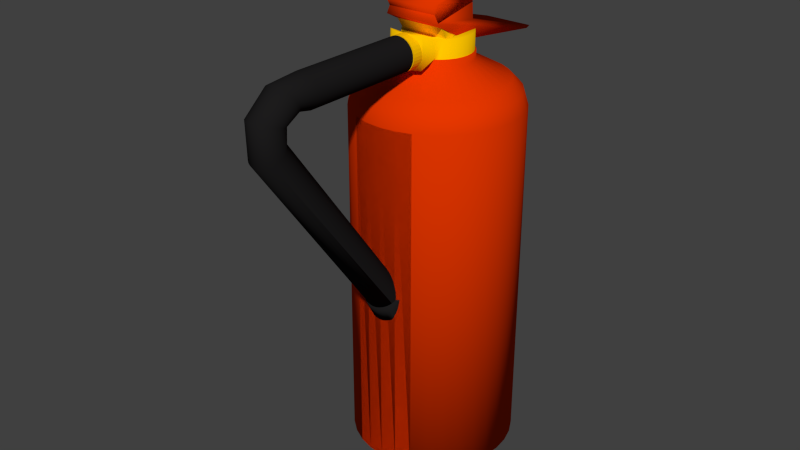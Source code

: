 # Source: ExtintorRemodelado.blend  (saved by Blender 2.70.0; exported with 4.5.12 LTS)
import bpy
from mathutils import Matrix  # noqa: F401  (used for matrix-valued properties, if any)

bpy.ops.wm.read_factory_settings(use_empty=True)
scene = bpy.context.scene
scene.name = 'Scene'

# ---- collections
col_collection_1 = bpy.data.collections.new('Collection 1'); scene.collection.children.link(col_collection_1)

# ---- materials (node trees are filled in below, after node groups)
mat_rojo = bpy.data.materials.new('ROJO')
mat_rojo.alpha_threshold = 0.0
mat_rojo.use_transparent_shadow = False
mat_rojo.diffuse_color = (0.8, 0.03855, 0.0, 1.0)
mat_rojo.roughness = 0.5
mat_rojo.line_color = (0.0, 0.0, 0.0, 1.0)
mat_manguera = bpy.data.materials.new('manguera')
mat_manguera.alpha_threshold = 0.0
mat_manguera.use_transparent_shadow = False
mat_manguera.diffuse_color = (0.01222, 0.01149, 0.01181, 1.0)
mat_manguera.roughness = 0.5
mat_manguera.line_color = (0.0, 0.0, 0.0, 1.0)
mat_boquilla = bpy.data.materials.new('boquilla')
mat_boquilla.alpha_threshold = 0.0
mat_boquilla.use_transparent_shadow = False
mat_boquilla.diffuse_color = (1.0, 0.5615, 0.0, 1.0)
mat_boquilla.roughness = 0.5
mat_boquilla.line_color = (0.0, 0.0, 0.0, 1.0)

# ---- material node trees

# ---- world
world_world = bpy.data.worlds.new('World'); scene.world = world_world
world_world.color = (0.05088, 0.05088, 0.05088)
world_world.use_sun_shadow = False
world_world.sun_shadow_jitter_overblur = 0.0
world_world.cycles.sampling_method = 'MANUAL'
world_world.cycles.sample_map_resolution = 256

# ---- meshes
me_cylinder_005 = bpy.data.meshes.new('Cylinder.005')
me_cylinder_005.from_pydata([(0.03827, -0.09239, -0.225), (0.01951, -0.09808, -0.225), (-3.258e-08, -0.1, -0.225), (-0.01951, -0.09808, -0.225), (-0.03827, -0.09239, -0.225), (0.03827, -0.09239, 0.2046), (0.01951, -0.09808, 0.2046), (-3.258e-08, -0.1, 0.2046), (-0.01951, -0.09808, 0.2046), (-0.03827, -0.09239, 0.2046)], [], [(1, 6, 7, 2), (2, 7, 8, 3), (0, 5, 6, 1), (3, 8, 9, 4)])
me_cylinder_005.polygons.foreach_set('use_smooth', [True] * 4)
me_cylinder_005.materials.append(mat_rojo)
me_cylinder_005.use_remesh_preserve_volume = False
me_cylinder_005.use_remesh_preserve_attributes = False
me_cylinder_005.use_mirror_vertex_groups = False
me_cylinder_005.update()
me_cylinder_004 = bpy.data.meshes.new('Cylinder.004')
me_cylinder_004.from_pydata([(0.0, 0.02235, -0.0521), (0.0, 0.02235, 0.08715), (0.003902, 0.02197, -0.0521), (0.003902, 0.02197, 0.08715), (0.007654, 0.02083, -0.0521), (0.007654, 0.02083, 0.08715), (0.01111, 0.01898, -0.0521), (0.01111, 0.01898, 0.08715), (0.01414, 0.0165, -0.0521), (0.01414, 0.0165, 0.08715), (0.01663, 0.01347, -0.0521), (0.01663, 0.01347, 0.08715), (0.01848, 0.01001, -0.0521), (0.01848, 0.01001, 0.08715), (0.01962, 0.006256, -0.0521), (0.01962, 0.006256, 0.08715), (0.02, 0.002354, -0.0521), (0.02, 0.002354, 0.08715), (0.01962, -0.001548, -0.0521), (0.01962, -0.001548, 0.08715), (0.01848, -0.005299, -0.0521), (0.01848, -0.005299, 0.08715), (0.01663, -0.008757, -0.0521), (0.01663, -0.008757, 0.08715), (0.01414, -0.01179, -0.0521), (0.01414, -0.01179, 0.08715), (0.01111, -0.01428, -0.0521), (0.01111, -0.01428, 0.08715), (0.007654, -0.01612, -0.0521), (0.007654, -0.01612, 0.08715), (0.003902, -0.01726, -0.0521), (0.003902, -0.01726, 0.08715), (-6.517e-09, -0.01765, -0.0521), (-6.517e-09, -0.01765, 0.08715), (-0.003902, -0.01726, -0.0521), (-0.003902, -0.01726, 0.08715), (-0.007654, -0.01612, -0.0521), (-0.007654, -0.01612, 0.08715), (-0.01111, -0.01428, -0.0521), (-0.01111, -0.01428, 0.08715), (-0.01414, -0.01179, -0.0521), (-0.01414, -0.01179, 0.08715), (-0.01663, -0.008757, -0.0521), (-0.01663, -0.008757, 0.08715), (-0.01848, -0.005299, -0.0521), (-0.01848, -0.005299, 0.08715), (-0.01962, -0.001548, -0.0521), (-0.01962, -0.001548, 0.08715), (-0.02, 0.002354, -0.0521), (-0.02, 0.002354, 0.08715), (-0.01962, 0.006256, -0.0521), (-0.01962, 0.006256, 0.08715), (-0.01848, 0.01001, -0.0521), (-0.01848, 0.01001, 0.08715), (-0.01663, 0.01347, -0.0521), (-0.01663, 0.01347, 0.08715), (-0.01414, 0.0165, -0.0521), (-0.01414, 0.0165, 0.08715), (-0.01111, 0.01898, -0.0521), (-0.01111, 0.01898, 0.08715), (-0.007654, 0.02083, -0.0521), (-0.007654, 0.02083, 0.08715), (-0.003902, 0.02197, -0.0521), (-0.003902, 0.02197, 0.08715), (0.0, 0.01845, 0.1272), (0.003902, 0.01814, 0.1269), (0.007654, 0.01723, 0.1263), (0.01111, 0.01574, 0.1252), (0.01414, 0.01374, 0.1237), (0.01663, 0.0113, 0.1219), (0.01848, 0.008515, 0.1198), (0.01962, 0.005495, 0.1176), (0.02, 0.002354, 0.1153), (0.01962, -0.0007863, 0.113), (0.01848, -0.003806, 0.1107), (0.01663, -0.006589, 0.1087), (0.01414, -0.009029, 0.1069), (0.01111, -0.01103, 0.1054), (0.007654, -0.01252, 0.1043), (0.003902, -0.01343, 0.1036), (-6.517e-09, -0.01374, 0.1034), (-0.003902, -0.01343, 0.1036), (-0.007654, -0.01252, 0.1043), (-0.01111, -0.01103, 0.1054), (-0.01414, -0.009029, 0.1069), (-0.01663, -0.006589, 0.1087), (-0.01848, -0.003806, 0.1107), (-0.01962, -0.0007863, 0.113), (-0.02, 0.002354, 0.1153), (-0.01962, 0.005495, 0.1176), (-0.01848, 0.008515, 0.1198), (-0.01663, 0.0113, 0.1219), (-0.01414, 0.01374, 0.1237), (-0.01111, 0.01574, 0.1252), (-0.007654, 0.01723, 0.1263), (-0.003902, 0.01814, 0.1269), (-8.736e-11, -0.008971, 0.1578), (0.003902, -0.009086, 0.1575), (0.007654, -0.009426, 0.1564), (0.01111, -0.009978, 0.1546), (0.01414, -0.01072, 0.1523), (0.01663, -0.01163, 0.1494), (0.01848, -0.01266, 0.1461), (0.01962, -0.01378, 0.1425), (0.02, -0.01495, 0.1388), (0.01962, -0.01611, 0.135), (0.01848, -0.01723, 0.1315), (0.01663, -0.01827, 0.1282), (0.01414, -0.01917, 0.1253), (0.01111, -0.01991, 0.1229), (0.007654, -0.02047, 0.1211), (0.003902, -0.02081, 0.12), (-6.604e-09, -0.02092, 0.1197), (-0.003902, -0.02081, 0.12), (-0.007654, -0.02047, 0.1211), (-0.01111, -0.01991, 0.1229), (-0.01414, -0.01917, 0.1253), (-0.01663, -0.01827, 0.1282), (-0.01848, -0.01723, 0.1315), (-0.01962, -0.01611, 0.135), (-0.02, -0.01495, 0.1388), (-0.01962, -0.01378, 0.1425), (-0.01848, -0.01266, 0.1461), (-0.01663, -0.01163, 0.1494), (-0.01414, -0.01072, 0.1523), (-0.01111, -0.009978, 0.1546), (-0.007654, -0.009426, 0.1564), (-0.003902, -0.009086, 0.1575), (-0.004723, -0.3023, -0.01905), (0.003902, -0.055, 0.1559), (0.007654, -0.05445, 0.1549), (0.01111, -0.05356, 0.1533), (0.01414, -0.05236, 0.1511), (0.01663, -0.05089, 0.1485), (-0.009265, -0.3016, -0.02025), (-0.01345, -0.3005, -0.02221), (0.02, -0.04553, 0.1388), (0.01962, -0.04365, 0.1353), (0.01848, -0.04184, 0.1321), (0.01663, -0.04017, 0.129), (-0.01712, -0.2991, -0.02485), (0.01111, -0.0375, 0.1242), (-0.02013, -0.2973, -0.02806), (0.003902, -0.03606, 0.1216), (-6.604e-09, -0.03588, 0.1212), (-0.003902, -0.03606, 0.1216), (-0.007654, -0.03661, 0.1226), (-0.02237, -0.2953, -0.03173), (-0.01414, -0.0387, 0.1264), (-0.01663, -0.04017, 0.129), (-0.01848, -0.04184, 0.1321), (-0.02375, -0.2931, -0.03571), (-0.02421, -0.2908, -0.03984), (-0.02375, -0.2885, -0.04398), (-0.01848, -0.04922, 0.1455), (-0.01663, -0.05089, 0.1485), (-0.02237, -0.2863, -0.04796), (-0.02013, -0.2843, -0.05162), (-0.007654, -0.05445, 0.1549), (-0.003902, -0.055, 0.1559), (-8.736e-11, -0.05518, 0.1563), (-0.01712, -0.2825, -0.05484), (-0.01345, -0.2811, -0.05747), (-0.009265, -0.28, -0.05943), (-0.004723, -0.2793, -0.06064), (-8.505e-09, -0.2791, -0.06105), (0.01848, -0.04922, 0.1455), (0.01962, -0.04741, 0.1422), (0.004723, -0.2793, -0.06064), (0.009265, -0.28, -0.05943), (0.01345, -0.2811, -0.05747), (0.01712, -0.2825, -0.05484), (0.01414, -0.0387, 0.1264), (0.02013, -0.2843, -0.05162), (0.007654, -0.03661, 0.1226), (0.02237, -0.2863, -0.04796), (0.02375, -0.2885, -0.04398), (0.02421, -0.2908, -0.03984), (0.02375, -0.2931, -0.03571), (-0.01111, -0.0375, 0.1242), (0.02237, -0.2953, -0.03173), (0.02013, -0.2973, -0.02806), (0.01712, -0.2991, -0.02485), (-0.01962, -0.04365, 0.1353), (-0.02, -0.04553, 0.1388), (-0.01962, -0.04741, 0.1422), (0.01345, -0.3005, -0.02221), (0.009265, -0.3016, -0.02025), (-0.01414, -0.05236, 0.1511), (-0.01111, -0.05356, 0.1533), (0.004723, -0.3023, -0.01905), (-6.154e-10, -0.3025, -0.01864), (-8.736e-11, -0.3004, -0.02233), (0.003902, -0.3003, -0.02266), (0.007654, -0.2997, -0.02366), (0.01111, -0.2988, -0.02528), (0.01414, -0.2976, -0.02746), (0.01663, -0.2962, -0.03011), (0.01848, -0.2945, -0.03314), (0.01962, -0.2927, -0.03643), (0.02, -0.2908, -0.03984), (0.01962, -0.2889, -0.04326), (0.01848, -0.2871, -0.04655), (0.01663, -0.2854, -0.04957), (0.01414, -0.284, -0.05223), (0.01111, -0.2828, -0.05441), (0.007654, -0.2819, -0.05603), (0.003902, -0.2813, -0.05702), (-6.604e-09, -0.2811, -0.05736), (-0.003902, -0.2813, -0.05702), (-0.007654, -0.2819, -0.05603), (-0.01111, -0.2828, -0.05441), (-0.01414, -0.284, -0.05223), (-0.01663, -0.2854, -0.04957), (-0.01848, -0.2871, -0.04655), (-0.01962, -0.2889, -0.04326), (-0.02, -0.2908, -0.03984), (-0.01962, -0.2927, -0.03643), (-0.01848, -0.2945, -0.03314), (-0.01663, -0.2962, -0.03011), (-0.01414, -0.2976, -0.02746), (-0.01111, -0.2988, -0.02528), (-0.007654, -0.2997, -0.02366), (-0.003902, -0.3003, -0.02266), (-0.004723, -0.2815, -0.007591), (-0.009265, -0.2808, -0.008797), (-0.01345, -0.2797, -0.01076), (-0.01712, -0.2783, -0.01339), (-0.02013, -0.2765, -0.01661), (-0.02237, -0.2745, -0.02027), (-0.02375, -0.2723, -0.02425), (-0.02421, -0.27, -0.02839), (-0.02375, -0.2677, -0.03252), (-0.02237, -0.2655, -0.0365), (-0.02013, -0.2635, -0.04017), (-0.01712, -0.2617, -0.04338), (-0.01345, -0.2603, -0.04602), (-0.009265, -0.2592, -0.04798), (-0.004723, -0.2585, -0.04919), (-8.287e-09, -0.2583, -0.04959), (0.004723, -0.2585, -0.04919), (0.009265, -0.2592, -0.04798), (0.01345, -0.2603, -0.04602), (0.01712, -0.2617, -0.04338), (0.02013, -0.2635, -0.04017), (0.02237, -0.2655, -0.0365), (0.02375, -0.2677, -0.03252), (0.02421, -0.27, -0.02839), (0.02375, -0.2723, -0.02425), (0.02237, -0.2745, -0.02027), (0.02013, -0.2765, -0.01661), (0.01712, -0.2783, -0.01339), (0.01345, -0.2797, -0.01076), (0.009265, -0.2808, -0.008797), (0.004723, -0.2815, -0.007591), (-3.981e-10, -0.2817, -0.007183)], [], [(0, 1, 3, 2), (2, 3, 5, 4), (4, 5, 7, 6), (6, 7, 9, 8), (8, 9, 11, 10), (10, 11, 13, 12), (12, 13, 15, 14), (14, 15, 17, 16), (16, 17, 19, 18), (18, 19, 21, 20), (20, 21, 23, 22), (22, 23, 25, 24), (24, 25, 27, 26), (26, 27, 29, 28), (28, 29, 31, 30), (30, 31, 33, 32), (32, 33, 35, 34), (34, 35, 37, 36), (36, 37, 39, 38), (38, 39, 41, 40), (40, 41, 43, 42), (42, 43, 45, 44), (44, 45, 47, 46), (46, 47, 49, 48), (48, 49, 51, 50), (50, 51, 53, 52), (52, 53, 55, 54), (54, 55, 57, 56), (56, 57, 59, 58), (58, 59, 61, 60), (59, 57, 92, 93), (62, 63, 1, 0), (60, 61, 63, 62), (169, 170, 242, 241), (88, 87, 119, 120), (37, 35, 81, 82), (15, 13, 70, 71), (1, 63, 95, 64), (43, 41, 84, 85), (21, 19, 73, 74), (49, 47, 87, 88), (5, 3, 65, 66), (27, 25, 76, 77), (55, 53, 90, 91), (11, 9, 68, 69), (33, 31, 79, 80), (61, 59, 93, 94), (39, 37, 82, 83), (3, 1, 64, 65), (17, 15, 71, 72), (45, 43, 85, 86), (23, 21, 74, 75), (51, 49, 88, 89), (7, 5, 66, 67), (29, 27, 77, 78), (57, 55, 91, 92), (35, 33, 80, 81), (13, 11, 69, 70), (63, 61, 94, 95), (41, 39, 83, 84), (19, 17, 72, 73), (47, 45, 86, 87), (25, 23, 75, 76), (53, 51, 89, 90), (9, 7, 67, 68), (31, 29, 78, 79), (66, 65, 97, 98), (77, 76, 108, 109), (86, 85, 117, 118), (75, 74, 106, 107), (95, 94, 126, 127), (84, 83, 115, 116), (73, 72, 104, 105), (93, 92, 124, 125), (82, 81, 113, 114), (71, 70, 102, 103), (91, 90, 122, 123), (69, 68, 100, 101), (80, 79, 111, 112), (89, 88, 120, 121), (67, 66, 98, 99), (78, 77, 109, 110), (87, 86, 118, 119), (65, 64, 96, 97), (76, 75, 107, 108), (64, 95, 127, 96), (85, 84, 116, 117), (74, 73, 105, 106), (94, 93, 125, 126), (83, 82, 114, 115), (72, 71, 103, 104), (92, 91, 123, 124), (81, 80, 112, 113), (70, 69, 101, 102), (90, 89, 121, 122), (68, 67, 99, 100), (79, 78, 110, 111), (100, 99, 131, 132), (98, 97, 129, 130), (118, 117, 149, 150), (107, 106, 138, 139), (127, 126, 158, 159), (105, 104, 136, 137), (114, 113, 145, 146), (123, 122, 154, 155), (101, 100, 132, 133), (112, 111, 143, 144), (99, 98, 130, 131), (117, 116, 148, 149), (106, 105, 137, 138), (113, 112, 144, 145), (184, 183, 215, 216), (189, 188, 220, 221), (167, 166, 198, 199), (185, 184, 216, 217), (191, 190, 187, 186, 182, 181, 180, 178, 177, 176, 175, 173, 171, 170, 169, 168, 165, 164, 163, 162, 161, 157, 156, 153, 152, 151, 147, 142, 140, 135, 134, 128), (122, 121, 185, 154), (111, 110, 174, 143), (120, 119, 183, 184), (109, 108, 172, 141), (116, 115, 179, 148), (125, 124, 188, 189), (103, 102, 166, 167), (121, 120, 184, 185), (110, 109, 141, 174), (119, 118, 150, 183), (97, 96, 160, 129), (108, 107, 139, 172), (96, 127, 159, 160), (126, 125, 189, 158), (115, 114, 146, 179), (104, 103, 167, 136), (124, 123, 155, 188), (102, 101, 133, 166), (158, 189, 221, 222), (179, 146, 210, 211), (136, 167, 199, 200), (188, 155, 219, 220), (145, 144, 208, 209), (166, 133, 197, 198), (154, 185, 217, 218), (132, 131, 195, 196), (143, 174, 206, 207), (130, 129, 193, 194), (141, 172, 204, 205), (150, 149, 213, 214), (139, 138, 202, 203), (159, 158, 222, 223), (148, 179, 211, 212), (137, 136, 200, 201), (146, 145, 209, 210), (155, 154, 218, 219), (133, 132, 196, 197), (144, 143, 207, 208), (131, 130, 194, 195), (174, 141, 205, 206), (183, 150, 214, 215), (129, 160, 192, 193), (172, 139, 203, 204), (160, 159, 223, 192), (149, 148, 212, 213), (138, 137, 201, 202), (254, 255, 224, 225, 226, 227, 228, 229, 230, 231, 232, 233, 234, 235, 236, 237, 238, 239, 240, 241, 242, 243, 244, 245, 246, 247, 248, 249, 250, 251, 252, 253), (191, 128, 224, 255), (176, 177, 247, 246), (153, 156, 233, 232), (190, 191, 255, 254), (151, 152, 231, 230), (164, 165, 239, 238), (186, 187, 253, 252), (142, 147, 229, 228), (181, 182, 251, 250), (171, 173, 244, 243), (135, 140, 227, 226), (162, 163, 237, 236), (178, 180, 249, 248), (128, 134, 225, 224), (177, 178, 248, 247), (168, 169, 241, 240), (156, 157, 234, 233), (157, 161, 235, 234), (175, 176, 246, 245), (165, 168, 240, 239), (152, 153, 232, 231), (187, 190, 254, 253), (147, 151, 230, 229), (163, 164, 238, 237), (182, 186, 252, 251), (173, 175, 245, 244), (140, 142, 228, 227), (180, 181, 250, 249), (170, 171, 243, 242), (134, 135, 226, 225), (161, 162, 236, 235)])
me_cylinder_004.polygons.foreach_set('use_smooth', [True] * 194)
me_cylinder_004.materials.append(mat_manguera)
me_cylinder_004.use_remesh_preserve_volume = False
me_cylinder_004.use_remesh_preserve_attributes = False
me_cylinder_004.use_mirror_vertex_groups = False
me_cylinder_004.update()
me_cylinder_002 = bpy.data.meshes.new('Cylinder.002')
me_cylinder_002.from_pydata([(0.002342, 0.02, -0.006525), (0.002342, 0.02, 0.006157), (0.006244, 0.01962, -0.006525), (0.006244, 0.01962, 0.006157), (0.009996, 0.01848, -0.006525), (0.009996, 0.01848, 0.006157), (0.01345, 0.01663, -0.006525), (0.01345, 0.01663, 0.006157), (0.01648, 0.01414, -0.006525), (0.01648, 0.01414, 0.006157), (0.01897, 0.01111, -0.006525), (0.01897, 0.01111, 0.006157), (0.02082, 0.007654, -0.006525), (0.02082, 0.007654, 0.006157), (0.02196, 0.003902, -0.006525), (0.02196, 0.003902, 0.006157), (0.02234, 3.733e-09, -0.006525), (0.02234, -9.488e-10, 0.006157), (0.02196, -0.003902, -0.006525), (0.02196, -0.003902, 0.006157), (0.02082, -0.007654, -0.006525), (0.02082, -0.007654, 0.006157), (0.01897, -0.01111, -0.006525), (0.01897, -0.01111, 0.006157), (0.01648, -0.01414, -0.006525), (0.01648, -0.01414, 0.006157), (0.01345, -0.01663, -0.006525), (0.01345, -0.01663, 0.006157), (0.009996, -0.01848, -0.006525), (0.009996, -0.01848, 0.006157), (0.006244, -0.01962, -0.006525), (0.006244, -0.01962, 0.006157), (0.002342, -0.02, -0.006525), (0.002342, -0.02, 0.006157), (-0.00156, -0.01962, -0.006525), (-0.00156, -0.01962, 0.006157), (-0.005312, -0.01848, -0.006525), (-0.005312, -0.01848, 0.006157), (-0.008769, -0.01663, -0.006525), (-0.008769, -0.01663, 0.006157), (-0.0118, -0.01414, -0.006525), (-0.0118, -0.01414, 0.006157), (-0.01429, -0.01111, -0.006525), (-0.01429, -0.01111, 0.006157), (-0.01614, -0.007654, -0.006525), (-0.01614, -0.007654, 0.006157), (-0.01727, -0.003902, -0.006525), (-0.01727, -0.003902, 0.006157), (-0.01766, 2.154e-08, -0.006525), (-0.01766, 1.685e-08, 0.006157), (-0.01727, 0.003902, -0.006525), (-0.01727, 0.003902, 0.006157), (-0.01614, 0.007654, -0.006525), (-0.01614, 0.007654, 0.006157), (-0.01429, 0.01111, -0.006525), (-0.01429, 0.01111, 0.006157), (-0.0118, 0.01414, -0.006525), (-0.0118, 0.01414, 0.006157), (-0.008769, 0.01663, -0.006525), (-0.008769, 0.01663, 0.006157), (-0.005312, 0.01848, -0.006525), (-0.005312, 0.01848, 0.006157), (-0.00156, 0.01962, -0.006525), (-0.00156, 0.01962, 0.006157)], [], [(0, 1, 3, 2), (2, 3, 5, 4), (4, 5, 7, 6), (6, 7, 9, 8), (8, 9, 11, 10), (10, 11, 13, 12), (12, 13, 15, 14), (14, 15, 17, 16), (16, 17, 19, 18), (18, 19, 21, 20), (20, 21, 23, 22), (22, 23, 25, 24), (24, 25, 27, 26), (26, 27, 29, 28), (28, 29, 31, 30), (30, 31, 33, 32), (32, 33, 35, 34), (34, 35, 37, 36), (36, 37, 39, 38), (38, 39, 41, 40), (40, 41, 43, 42), (42, 43, 45, 44), (44, 45, 47, 46), (46, 47, 49, 48), (48, 49, 51, 50), (50, 51, 53, 52), (52, 53, 55, 54), (54, 55, 57, 56), (56, 57, 59, 58), (58, 59, 61, 60), (3, 1, 63, 61, 59, 57, 55, 53, 51, 49, 47, 45, 43, 41, 39, 37, 35, 33, 31, 29, 27, 25, 23, 21, 19, 17, 15, 13, 11, 9, 7, 5), (62, 63, 1, 0), (60, 61, 63, 62), (0, 2, 4, 6, 8, 10, 12, 14, 16, 18, 20, 22, 24, 26, 28, 30, 32, 34, 36, 38, 40, 42, 44, 46, 48, 50, 52, 54, 56, 58, 60, 62)])
me_cylinder_002.materials.append(mat_boquilla)
me_cylinder_002.use_remesh_preserve_volume = False
me_cylinder_002.use_remesh_preserve_attributes = False
me_cylinder_002.use_mirror_vertex_groups = False
me_cylinder_002.update()
me_cube_002 = bpy.data.meshes.new('Cube.002')
me_cube_002.from_pydata([(-0.02476, -0.006636, -0.03012), (0.03322, -0.00655, -0.0289), (-0.02595, -0.01769, -0.02554), (0.03202, -0.0176, -0.02433), (-0.02476, -0.02342, -0.03322), (0.03322, -0.02467, -0.032), (-0.02476, -0.03779, -0.01257), (0.03322, -0.0377, -0.01135)], [], [(3, 7, 5, 1), (7, 6, 4, 5), (2, 0, 4, 6)])
me_cube_002.polygons.foreach_set('use_smooth', [True] * 3)
me_cube_002.materials.append(mat_boquilla)
me_cube_002.use_remesh_preserve_volume = False
me_cube_002.use_remesh_preserve_attributes = False
me_cube_002.use_mirror_vertex_groups = False
me_cube_002.update()
me_cylinder_001 = bpy.data.meshes.new('Cylinder.001')
me_cylinder_001.from_pydata([(0.0, 0.04, -0.02), (0.0, 0.04, 0.02), (0.007804, 0.03923, -0.02), (0.007804, 0.03923, 0.02), (0.01531, 0.03696, -0.02), (0.01531, 0.03696, 0.02), (0.02222, 0.03326, -0.02), (0.02222, 0.03326, 0.02), (0.02828, 0.02828, -0.02), (0.02828, 0.02828, 0.02), (0.03326, 0.02222, -0.02), (0.03326, 0.02222, 0.02), (0.03696, 0.01531, -0.02), (0.03696, 0.01531, 0.02), (0.03923, 0.007804, -0.02), (0.03923, 0.007804, 0.02), (0.04, 3.02e-09, -0.02), (0.04, 3.02e-09, 0.02), (0.03923, -0.007804, -0.02), (0.03923, -0.007804, 0.02), (0.03696, -0.01531, -0.02), (0.03696, -0.01531, 0.02), (0.03326, -0.02222, -0.02), (0.03326, -0.02222, 0.02), (0.02828, -0.02828, -0.02), (0.02828, -0.02828, 0.02), (0.02222, -0.03326, -0.02), (0.01531, -0.03696, -0.02), (0.007804, -0.03923, -0.02), (-1.303e-08, -0.04, -0.02), (-0.007804, -0.03923, -0.02), (-0.01531, -0.03696, -0.02), (-0.02222, -0.03326, -0.02), (-0.02828, -0.02828, -0.02), (-0.02828, -0.02828, 0.02), (-0.03326, -0.02222, -0.02), (-0.03326, -0.02222, 0.02), (-0.03696, -0.01531, -0.02), (-0.03696, -0.01531, 0.02), (-0.03923, -0.007804, -0.02), (-0.03923, -0.007804, 0.02), (-0.04, 3.862e-08, -0.02), (-0.04, 3.862e-08, 0.02), (-0.03923, 0.007804, -0.02), (-0.03923, 0.007804, 0.02), (-0.03696, 0.01531, -0.02), (-0.03696, 0.01531, 0.02), (-0.03326, 0.02222, -0.02), (-0.03326, 0.02222, 0.02), (-0.02828, 0.02828, -0.02), (-0.02828, 0.02828, 0.02), (-0.02222, 0.03326, -0.02), (-0.02222, 0.03326, 0.02), (-0.01531, 0.03696, -0.02), (-0.01531, 0.03696, 0.02), (-0.007804, 0.03923, -0.02), (-0.007804, 0.03923, 0.02), (0.02222, -0.03326, 0.0), (0.01877, -0.03511, -0.02), (0.01156, -0.03809, -0.02), (0.007804, -0.03923, 0.0), (0.003902, -0.03962, -0.02), (-0.003902, -0.03962, -0.02), (-0.01156, -0.03809, -0.02), (-0.01877, -0.03511, -0.02), (-0.02222, -0.03326, 0.0), (0.01877, -0.03511, 0.0), (0.003902, -0.03962, 0.0), (-0.01156, -0.03809, 0.0), (-0.01877, -0.03511, 0.0), (0.02222, -0.03326, 0.02), (-0.02222, -0.03326, 0.02), (0.01531, -0.03696, 0.0), (-1.303e-08, -0.04, 0.0), (-0.007804, -0.03923, 0.0), (-0.01531, -0.03696, 0.0), (0.01156, -0.03809, 0.0), (-0.003902, -0.03962, 0.0), (0.02222, -0.05326, 0.0292), (0.01531, -0.05696, 0.0292), (0.007804, -0.05923, 0.0292), (-1.303e-08, -0.06, 0.0292), (-0.007804, -0.05923, 0.0292), (-0.01531, -0.05696, 0.0292), (-0.02222, -0.05326, 0.0292), (0.02148, -0.05571, -0.0084), (0.01877, -0.05511, 0.0292), (0.01456, -0.05941, -0.0084), (0.01156, -0.05809, 0.0292), (0.007058, -0.06168, -0.0084), (0.003902, -0.05962, 0.0292), (-0.0007457, -0.06245, -0.0084), (-0.003902, -0.05962, 0.0292), (-0.008549, -0.06168, -0.0084), (-0.01156, -0.05809, 0.0292), (-0.01605, -0.05941, -0.0084), (-0.01877, -0.05511, 0.0292), (-0.02297, -0.05571, -0.0084), (0.01802, -0.05756, -0.0084), (0.01081, -0.06054, -0.0084), (0.003156, -0.06207, -0.0084), (-0.004648, -0.06207, -0.0084), (-0.0123, -0.06054, -0.0084), (-0.01951, -0.05756, -0.0084)], [], [(0, 1, 3, 2), (2, 3, 5, 4), (4, 5, 7, 6), (6, 7, 9, 8), (8, 9, 11, 10), (10, 11, 13, 12), (12, 13, 15, 14), (14, 15, 17, 16), (16, 17, 19, 18), (18, 19, 21, 20), (20, 21, 23, 22), (22, 23, 25, 24), (33, 34, 36, 35), (35, 36, 38, 37), (37, 38, 40, 39), (39, 40, 42, 41), (41, 42, 44, 43), (43, 44, 46, 45), (45, 46, 48, 47), (47, 48, 50, 49), (49, 50, 52, 51), (51, 52, 54, 53), (55, 56, 1, 0), (53, 54, 56, 55), (26, 57, 66, 58), (28, 60, 67, 61), (64, 69, 65, 32), (98, 86, 79, 87), (99, 88, 80, 89), (100, 90, 81, 91), (101, 92, 82, 93), (102, 94, 83, 95), (103, 96, 84, 97), (85, 78, 86, 98), (87, 79, 88, 99), (89, 80, 90, 100), (91, 81, 92, 101), (93, 82, 94, 102), (95, 83, 96, 103), (24, 25, 70, 57, 26), (32, 65, 71, 34, 33), (58, 66, 72, 27), (59, 76, 60, 28), (27, 72, 76, 59), (61, 67, 73, 29), (62, 77, 74, 30), (29, 73, 77, 62), (63, 68, 75, 31), (30, 74, 68, 63), (31, 75, 69, 64), (71, 65, 97, 84), (57, 70, 78, 85), (71, 84, 96, 83, 94, 82, 92, 81, 90, 80, 88, 79, 86, 78, 70, 25, 23, 21, 19, 17, 15, 13, 11, 9, 7, 5, 3, 1, 56, 54, 52, 50, 48, 46, 44, 42, 40, 38, 36, 34), (74, 77, 73, 67, 60, 76, 72, 66, 57, 85, 98, 87, 99, 89, 100, 91, 101, 93, 102, 95, 103, 97, 65, 69, 75, 68)])
me_cylinder_001.polygons.foreach_set('use_smooth', [True] * 54)
me_cylinder_001.materials.append(mat_boquilla)
me_cylinder_001.use_remesh_preserve_volume = False
me_cylinder_001.use_remesh_preserve_attributes = False
me_cylinder_001.use_mirror_vertex_groups = False
me_cylinder_001.update()
me_cylinder = bpy.data.meshes.new('Cylinder')
me_cylinder.from_pydata([(0.0, 0.1, -0.225), (0.01951, 0.09808, -0.225), (0.03827, 0.09239, -0.225), (0.05556, 0.08315, -0.225), (0.07071, 0.07071, -0.225), (0.08315, 0.05556, -0.225), (0.09239, 0.03827, -0.225), (0.09808, 0.01951, -0.225), (0.1, 7.55e-09, -0.225), (0.09808, -0.01951, -0.225), (0.09239, -0.03827, -0.225), (0.08315, -0.05556, -0.225), (0.07071, -0.07071, -0.225), (0.05556, -0.08315, -0.225), (0.03827, -0.09239, -0.225), (0.01951, -0.09808, -0.225), (-3.258e-08, -0.1, -0.225), (-0.01951, -0.09808, -0.225), (-0.03827, -0.09239, -0.225), (-0.05556, -0.08315, -0.225), (-0.07071, -0.07071, -0.225), (-0.08315, -0.05556, -0.225), (-0.09239, -0.03827, -0.225), (-0.09808, -0.01951, -0.225), (-0.1, 9.656e-08, -0.225), (-0.09808, 0.01951, -0.225), (-0.09239, 0.03827, -0.225), (-0.08315, 0.05556, -0.225), (-0.07071, 0.07071, -0.225), (-0.05556, 0.08315, -0.225), (-0.03827, 0.09239, -0.225), (-0.01951, 0.09808, -0.225), (5.051e-09, 0.04097, 0.2572), (0.007993, 0.04018, 0.2572), (0.01568, 0.03785, 0.2572), (0.02276, 0.03407, 0.2572), (0.02897, 0.02897, 0.2572), (0.03407, 0.02276, 0.2572), (0.03785, 0.01568, 0.2572), (0.04018, 0.007993, 0.2572), (0.04097, 2.151e-08, 0.2572), (0.04018, -0.007993, 0.2572), (0.03785, -0.01568, 0.2572), (0.03407, -0.02276, 0.2572), (0.02897, -0.02897, 0.2572), (0.02276, -0.03407, 0.2572), (0.01568, -0.03785, 0.2572), (0.007993, -0.04018, 0.2572), (-8.299e-09, -0.04097, 0.2572), (-0.007993, -0.04018, 0.2572), (-0.01568, -0.03785, 0.2572), (-0.02276, -0.03407, 0.2572), (-0.02897, -0.02897, 0.2572), (-0.03407, -0.02276, 0.2572), (-0.03785, -0.01568, 0.2572), (-0.04018, -0.007993, 0.2572), (-0.04097, 5.798e-08, 0.2572), (-0.04018, 0.007993, 0.2572), (-0.03785, 0.01568, 0.2572), (-0.03407, 0.02276, 0.2572), (-0.02897, 0.02897, 0.2572), (-0.02276, 0.03407, 0.2572), (-0.01568, 0.03785, 0.2572), (-0.007993, 0.04018, 0.2572), (5.051e-09, 0.04097, 0.2658), (0.007993, 0.04018, 0.2658), (0.01568, 0.03785, 0.2658), (0.02276, 0.03407, 0.2658), (0.02897, 0.02897, 0.2658), (0.03407, 0.02276, 0.2658), (0.03785, 0.01568, 0.2658), (0.04018, 0.007993, 0.2658), (0.04097, 2.151e-08, 0.2658), (0.04018, -0.007993, 0.2658), (0.03785, -0.01568, 0.2658), (0.03407, -0.02276, 0.2658), (0.02897, -0.02897, 0.2658), (0.02276, -0.03407, 0.2658), (0.01568, -0.03785, 0.2658), (0.007993, -0.04018, 0.2658), (-8.299e-09, -0.04097, 0.2658), (-0.007993, -0.04018, 0.2658), (-0.01568, -0.03785, 0.2658), (-0.02276, -0.03407, 0.2658), (-0.02897, -0.02897, 0.2658), (-0.03407, -0.02276, 0.2658), (-0.03785, -0.01568, 0.2658), (-0.04018, -0.007993, 0.2658), (-0.04097, 5.798e-08, 0.2658), (-0.04018, 0.007993, 0.2658), (-0.03785, 0.01568, 0.2658), (-0.03407, 0.02276, 0.2658), (-0.02897, 0.02897, 0.2658), (-0.02276, 0.03407, 0.2658), (-0.01568, 0.03785, 0.2658), (-0.007993, 0.04018, 0.2658), (7.462e-10, 0.09128, -0.225), (0.01781, 0.08952, -0.225), (0.03493, 0.08433, -0.225), (0.05071, 0.0759, -0.225), (0.06454, 0.06454, -0.225), (0.0759, 0.05071, -0.225), (0.08433, 0.03493, -0.225), (0.08952, 0.01781, -0.225), (0.09128, 9.612e-09, -0.225), (0.08952, -0.01781, -0.225), (0.08433, -0.03493, -0.225), (0.0759, -0.05071, -0.225), (0.06454, -0.06454, -0.225), (0.05071, -0.0759, -0.225), (0.03493, -0.08433, -0.225), (0.01781, -0.08952, -0.225), (-2.9e-08, -0.09128, -0.225), (-0.01781, -0.08952, -0.225), (-0.03493, -0.08433, -0.225), (-0.05071, -0.0759, -0.225), (-0.06454, -0.06454, -0.225), (-0.0759, -0.05071, -0.225), (-0.08433, -0.03493, -0.225), (-0.08952, -0.01781, -0.225), (-0.09128, 9.086e-08, -0.225), (-0.08952, 0.01781, -0.225), (-0.08433, 0.03493, -0.225), (-0.0759, 0.05071, -0.225), (-0.06454, 0.06454, -0.225), (-0.05071, 0.0759, -0.225), (-0.03493, 0.08433, -0.225), (-0.01781, 0.08952, -0.225), (7.462e-10, 0.09128, -0.2039), (0.01781, 0.08952, -0.2039), (0.03493, 0.08433, -0.2039), (0.05071, 0.0759, -0.2039), (0.06454, 0.06454, -0.2039), (0.0759, 0.05071, -0.2039), (0.08433, 0.03493, -0.2039), (0.08952, 0.01781, -0.2039), (0.09128, 9.612e-09, -0.2039), (0.08952, -0.01781, -0.2039), (0.08433, -0.03493, -0.2039), (0.0759, -0.05071, -0.2039), (0.06454, -0.06454, -0.2039), (0.05071, -0.0759, -0.2039), (0.03493, -0.08433, -0.2039), (0.01781, -0.08952, -0.2039), (-2.9e-08, -0.09128, -0.2039), (-0.01781, -0.08952, -0.2039), (-0.03493, -0.08433, -0.2039), (-0.05071, -0.0759, -0.2039), (-0.06454, -0.06454, -0.2039), (-0.0759, -0.05071, -0.2039), (-0.08433, -0.03493, -0.2039), (-0.08952, -0.01781, -0.2039), (-0.09128, 9.086e-08, -0.2039), (-0.08952, 0.01781, -0.2039), (-0.08433, 0.03493, -0.2039), (-0.0759, 0.05071, -0.2039), (-0.06454, 0.06454, -0.2039), (-0.05071, 0.0759, -0.2039), (-0.03493, 0.08433, -0.2039), (-0.01781, 0.08952, -0.2039), (-1.339e-08, 0.08204, 0.2348), (0.0, 0.1, 0.2046), (-4.889e-09, 0.09471, 0.2219), (0.01951, 0.09808, 0.2046), (0.01601, 0.08047, 0.2348), (0.01848, 0.09289, 0.2219), (0.03827, 0.09239, 0.2046), (0.0314, 0.0758, 0.2348), (0.03624, 0.0875, 0.2219), (0.05556, 0.08315, 0.2046), (0.04558, 0.06822, 0.2348), (0.05262, 0.07874, 0.2219), (0.07071, 0.07071, 0.2046), (0.05801, 0.05801, 0.2348), (0.06697, 0.06697, 0.2219), (0.08315, 0.05556, 0.2046), (0.06822, 0.04558, 0.2348), (0.07874, 0.05262, 0.2219), (0.09239, 0.03827, 0.2046), (0.0758, 0.0314, 0.2348), (0.0875, 0.03624, 0.2219), (0.09808, 0.01951, 0.2046), (0.08047, 0.01601, 0.2348), (0.09289, 0.01848, 0.2219), (0.1, 7.55e-09, 0.2046), (0.08204, 1.048e-09, 0.2348), (0.09471, 4.919e-09, 0.2219), (0.09808, -0.01951, 0.2046), (0.08047, -0.01601, 0.2348), (0.09289, -0.01848, 0.2219), (0.09239, -0.03827, 0.2046), (0.0758, -0.0314, 0.2348), (0.0875, -0.03624, 0.2219), (0.08315, -0.05556, 0.2046), (0.06822, -0.04558, 0.2348), (0.07874, -0.05262, 0.2219), (0.07071, -0.07071, 0.2046), (0.05801, -0.05801, 0.2348), (0.06697, -0.06697, 0.2219), (0.05556, -0.08315, 0.2046), (0.04558, -0.06822, 0.2348), (0.05262, -0.07874, 0.2219), (0.03827, -0.09239, 0.2046), (0.0314, -0.0758, 0.2348), (0.03624, -0.0875, 0.2219), (0.01951, -0.09808, 0.2046), (0.01601, -0.08047, 0.2348), (0.01848, -0.09289, 0.2219), (-3.258e-08, -0.1, 0.2046), (-5.728e-08, -0.08204, 0.2348), (-4.636e-08, -0.09471, 0.2219), (-0.01951, -0.09808, 0.2046), (-0.01601, -0.08047, 0.2348), (-0.01848, -0.09289, 0.2219), (-0.03827, -0.09239, 0.2046), (-0.0314, -0.0758, 0.2348), (-0.03624, -0.0875, 0.2219), (-0.05556, -0.08315, 0.2046), (-0.04558, -0.06822, 0.2348), (-0.05262, -0.07874, 0.2219), (-0.07071, -0.07071, 0.2046), (-0.05801, -0.05801, 0.2348), (-0.06697, -0.06697, 0.2219), (-0.08315, -0.05556, 0.2046), (-0.06822, -0.04558, 0.2348), (-0.07874, -0.05262, 0.2219), (-0.09239, -0.03827, 0.2046), (-0.0758, -0.0314, 0.2348), (-0.0875, -0.03624, 0.2219), (-0.09808, -0.01951, 0.2046), (-0.08047, -0.01601, 0.2348), (-0.09289, -0.01848, 0.2219), (-0.1, 9.656e-08, 0.2046), (-0.08204, 1.071e-07, 0.2348), (-0.09471, 1.043e-07, 0.2219), (-0.09808, 0.01951, 0.2046), (-0.08047, 0.01601, 0.2348), (-0.09289, 0.01848, 0.2219), (-0.09239, 0.03827, 0.2046), (-0.0758, 0.0314, 0.2348), (-0.0875, 0.03624, 0.2219), (-0.08315, 0.05556, 0.2046), (-0.06822, 0.04558, 0.2348), (-0.07874, 0.05262, 0.2219), (-0.07071, 0.07071, 0.2046), (-0.05801, 0.05801, 0.2348), (-0.06697, 0.06697, 0.2219), (-0.05556, 0.08315, 0.2046), (-0.04558, 0.06822, 0.2348), (-0.05262, 0.07874, 0.2219), (-0.03827, 0.09239, 0.2046), (-0.0314, 0.0758, 0.2348), (-0.03624, 0.0875, 0.2219), (-0.01951, 0.09808, 0.2046), (-0.01601, 0.08047, 0.2348), (-0.01848, 0.09289, 0.2219), (0.03827, -0.09239, -0.225), (0.01951, -0.09808, -0.225), (-3.258e-08, -0.1, -0.225), (-0.01951, -0.09808, -0.225), (-0.03827, -0.09239, -0.225), (0.03827, -0.09239, 0.2046), (0.01951, -0.09808, 0.2046), (-3.258e-08, -0.1, 0.2046), (-0.01951, -0.09808, 0.2046), (-0.03827, -0.09239, 0.2046)], [], [(31, 253, 161, 0), (167, 164, 33, 34), (170, 167, 34, 35), (173, 170, 35, 36), (176, 173, 36, 37), (179, 176, 37, 38), (182, 179, 38, 39), (185, 182, 39, 40), (188, 185, 40, 41), (191, 188, 41, 42), (194, 191, 42, 43), (197, 194, 43, 44), (200, 197, 44, 45), (203, 200, 45, 46), (206, 203, 46, 47), (209, 206, 47, 48), (212, 209, 48, 49), (215, 212, 49, 50), (218, 215, 50, 51), (221, 218, 51, 52), (224, 221, 52, 53), (227, 224, 53, 54), (230, 227, 54, 55), (233, 230, 55, 56), (236, 233, 56, 57), (239, 236, 57, 58), (242, 239, 58, 59), (245, 242, 59, 60), (248, 245, 60, 61), (251, 248, 61, 62), (26, 238, 241, 27), (160, 254, 63, 32), (254, 251, 62, 63), (29, 30, 126, 125), (58, 57, 89, 90), (4, 172, 175, 5), (15, 205, 208, 16), (29, 247, 250, 30), (18, 214, 217, 19), (7, 181, 184, 8), (164, 160, 32, 33), (21, 223, 226, 22), (10, 190, 193, 11), (24, 232, 235, 25), (2, 166, 169, 3), (13, 199, 202, 14), (27, 241, 244, 28), (5, 175, 178, 6), (16, 208, 211, 17), (30, 250, 253, 31), (19, 217, 220, 20), (1, 163, 166, 2), (8, 184, 187, 9), (22, 226, 229, 23), (11, 193, 196, 12), (25, 235, 238, 26), (3, 169, 172, 4), (14, 202, 205, 15), (28, 244, 247, 29), (17, 211, 214, 18), (6, 178, 181, 7), (20, 220, 223, 21), (9, 187, 190, 10), (23, 229, 232, 24), (12, 196, 199, 13), (65, 64, 95, 94, 93, 92, 91, 90, 89, 88, 87, 86, 85, 84, 83, 82, 81, 80, 79, 78, 77, 76, 75, 74, 73, 72, 71, 70, 69, 68, 67, 66), (36, 35, 67, 68), (47, 46, 78, 79), (56, 55, 87, 88), (34, 33, 65, 66), (45, 44, 76, 77), (54, 53, 85, 86), (43, 42, 74, 75), (63, 62, 94, 95), (52, 51, 83, 84), (41, 40, 72, 73), (61, 60, 92, 93), (50, 49, 81, 82), (39, 38, 70, 71), (59, 58, 90, 91), (37, 36, 68, 69), (48, 47, 79, 80), (57, 56, 88, 89), (35, 34, 66, 67), (46, 45, 77, 78), (55, 54, 86, 87), (33, 32, 64, 65), (44, 43, 75, 76), (32, 63, 95, 64), (53, 52, 84, 85), (42, 41, 73, 74), (62, 61, 93, 94), (51, 50, 82, 83), (40, 39, 71, 72), (60, 59, 91, 92), (49, 48, 80, 81), (38, 37, 69, 70), (125, 126, 158, 157), (18, 19, 115, 114), (0, 1, 97, 96), (7, 8, 104, 103), (21, 22, 118, 117), (10, 11, 107, 106), (24, 25, 121, 120), (2, 3, 99, 98), (13, 14, 110, 109), (27, 28, 124, 123), (16, 17, 113, 112), (5, 6, 102, 101), (30, 31, 127, 126), (19, 20, 116, 115), (8, 9, 105, 104), (22, 23, 119, 118), (11, 12, 108, 107), (25, 26, 122, 121), (3, 4, 100, 99), (14, 15, 111, 110), (28, 29, 125, 124), (17, 18, 114, 113), (6, 7, 103, 102), (31, 0, 96, 127), (20, 21, 117, 116), (9, 10, 106, 105), (23, 24, 120, 119), (1, 2, 98, 97), (12, 13, 109, 108), (26, 27, 123, 122), (4, 5, 101, 100), (15, 16, 112, 111), (128, 129, 130, 131, 132, 133, 134, 135, 136, 137, 138, 139, 140, 141, 142, 143, 144, 145, 146, 147, 148, 149, 150, 151, 152, 153, 154, 155, 156, 157, 158, 159), (114, 115, 147, 146), (103, 104, 136, 135), (123, 124, 156, 155), (112, 113, 145, 144), (101, 102, 134, 133), (121, 122, 154, 153), (99, 100, 132, 131), (110, 111, 143, 142), (119, 120, 152, 151), (97, 98, 130, 129), (108, 109, 141, 140), (117, 118, 150, 149), (106, 107, 139, 138), (126, 127, 159, 158), (115, 116, 148, 147), (104, 105, 137, 136), (124, 125, 157, 156), (113, 114, 146, 145), (102, 103, 135, 134), (122, 123, 155, 154), (100, 101, 133, 132), (111, 112, 144, 143), (120, 121, 153, 152), (98, 99, 131, 130), (109, 110, 142, 141), (118, 119, 151, 150), (96, 97, 129, 128), (107, 108, 140, 139), (127, 96, 128, 159), (116, 117, 149, 148), (105, 106, 138, 137), (163, 161, 162, 165), (165, 162, 160, 164), (166, 163, 165, 168), (168, 165, 164, 167), (169, 166, 168, 171), (171, 168, 167, 170), (172, 169, 171, 174), (174, 171, 170, 173), (175, 172, 174, 177), (177, 174, 173, 176), (178, 175, 177, 180), (180, 177, 176, 179), (181, 178, 180, 183), (183, 180, 179, 182), (184, 181, 183, 186), (186, 183, 182, 185), (187, 184, 186, 189), (189, 186, 185, 188), (190, 187, 189, 192), (192, 189, 188, 191), (193, 190, 192, 195), (195, 192, 191, 194), (196, 193, 195, 198), (198, 195, 194, 197), (199, 196, 198, 201), (201, 198, 197, 200), (202, 199, 201, 204), (204, 201, 200, 203), (205, 202, 204, 207), (207, 204, 203, 206), (208, 205, 207, 210), (210, 207, 206, 209), (211, 208, 210, 213), (213, 210, 209, 212), (214, 211, 213, 216), (216, 213, 212, 215), (217, 214, 216, 219), (219, 216, 215, 218), (220, 217, 219, 222), (222, 219, 218, 221), (223, 220, 222, 225), (225, 222, 221, 224), (226, 223, 225, 228), (228, 225, 224, 227), (229, 226, 228, 231), (231, 228, 227, 230), (232, 229, 231, 234), (234, 231, 230, 233), (235, 232, 234, 237), (237, 234, 233, 236), (238, 235, 237, 240), (240, 237, 236, 239), (241, 238, 240, 243), (243, 240, 239, 242), (244, 241, 243, 246), (246, 243, 242, 245), (247, 244, 246, 249), (249, 246, 245, 248), (250, 247, 249, 252), (252, 249, 248, 251), (253, 250, 252, 255), (255, 252, 251, 254), (161, 253, 255, 162), (162, 255, 254, 160), (0, 161, 163, 1), (257, 262, 263, 258), (258, 263, 264, 259), (256, 261, 262, 257), (259, 264, 265, 260)])
me_cylinder.polygons.foreach_set('use_smooth', [True] * 230)
me_cylinder.materials.append(mat_rojo)
me_cylinder.use_remesh_preserve_volume = False
me_cylinder.use_remesh_preserve_attributes = False
me_cylinder.use_mirror_vertex_groups = False
me_cylinder.update()
me_cube_001 = bpy.data.meshes.new('Cube.001')
me_cube_001.from_pydata([(-0.03, -0.03, -0.03), (-0.03, 0.03, -0.03), (0.03, 0.03, -0.03), (0.03, -0.03, -0.03), (-0.03, -0.02637, 0.009403), (-0.03, 0.03714, -0.01047), (0.03, 0.03714, -0.01047), (0.03, -0.02637, 0.009403), (-0.03, -0.03475, -0.01146), (0.03, -0.03475, -0.01146), (-0.03, -0.1443, 0.003982), (0.03, -0.1443, 0.003982), (-0.03, -0.1491, 0.0008441), (0.03, -0.1491, 0.0008441)], [], [(6, 7, 11, 13, 9, 3, 2), (5, 6, 2, 1), (4, 5, 1, 0, 8, 12, 10), (0, 1, 2, 3), (7, 6, 5, 4), (11, 10, 12, 13), (9, 8, 0, 3), (9, 13, 12, 8), (7, 4, 10, 11)])
me_cube_001.polygons.foreach_set('use_smooth', [True] * 9)
me_cube_001.materials.append(mat_rojo)
me_cube_001.use_remesh_preserve_volume = False
me_cube_001.use_remesh_preserve_attributes = False
me_cube_001.use_mirror_vertex_groups = False
me_cube_001.update()

# ---- objects
ob_recipiente_001 = bpy.data.objects.new('Recipiente.001', me_cylinder_005)
ob_manguera1 = bpy.data.objects.new('Manguera1', me_cylinder_004)
ob_boquilla2 = bpy.data.objects.new('boquilla2', me_cylinder_002)
ob_unionmanilla = bpy.data.objects.new('Unionmanilla', me_cube_002)
ob_boquilla = bpy.data.objects.new('boquilla', me_cylinder_001)
ob_recipiente = bpy.data.objects.new('Recipiente', me_cylinder)
ob_manilla = bpy.data.objects.new('Manilla', me_cube_001)

# ---- transforms, parenting, visibility, modifiers, constraints
ob_recipiente_001.location = (-0.003569, -0.004311, -0.01158)
ob_recipiente_001.hide_viewport = True
ob_recipiente_001.lineart.crease_threshold = 0.0
ob_manguera1.location = (-0.002426, -0.126, 0.2626)
ob_manguera1.rotation_euler = (1.571, 0.0, 0.0)
ob_manguera1.lineart.crease_threshold = 0.0
_m = ob_manguera1.modifiers.new('Boolean', 'BOOLEAN')
_m.object = ob_recipiente_001
_m.solver = 'FAST'
ob_boquilla2.location = (-0.003863, -0.06721, 0.2653)
ob_boquilla2.rotation_euler = (1.571, 0.0, 0.0)
ob_boquilla2.lineart.crease_threshold = 0.0
ob_unionmanilla.location = (-0.008096, -0.003188, 0.3062)
ob_unionmanilla.lineart.crease_threshold = 0.0
ob_boquilla.location = (-0.004186, -0.004369, 0.2558)
ob_boquilla.lineart.crease_threshold = 0.0
ob_recipiente.location = (-0.003569, -0.004311, -0.01158)
ob_recipiente.lineart.crease_threshold = 0.0
ob_manilla.location = (-0.004011, -0.01967, 0.3308)
ob_manilla.rotation_euler = (-0.1745, 0.0, 3.142)
ob_manilla.hide_select = True
ob_manilla.lineart.crease_threshold = 0.0
_m = ob_manilla.modifiers.new('Mirror', 'MIRROR')
_m.use_axis = (False, False, True)
_m.merge_threshold = 0.0
_m.mirror_object = ob_unionmanilla

# ---- collection membership
col_collection_1.objects.link(ob_recipiente_001)
col_collection_1.objects.link(ob_manguera1)
col_collection_1.objects.link(ob_boquilla2)
col_collection_1.objects.link(ob_unionmanilla)
col_collection_1.objects.link(ob_boquilla)
col_collection_1.objects.link(ob_recipiente)
col_collection_1.objects.link(ob_manilla)

# ---- scene / render settings (as saved in the file)
scene.frame_start = 1; scene.frame_end = 250; scene.frame_set(1)
scene.render.engine = 'BLENDER_EEVEE_NEXT'
scene.render.image_settings.compression = 90
scene.render.resolution_percentage = 50
scene.render.dither_intensity = 0.0
scene.cycles.use_denoising = False
scene.cycles.samples = 10
scene.cycles.sampling_pattern = 'TABULATED_SOBOL'
scene.cycles.light_sampling_threshold = 0.0
scene.cycles.use_adaptive_sampling = False
scene.cycles.use_light_tree = False
scene.cycles.blur_glossy = 0.0
scene.cycles.volume_bounces = 1
scene.cycles.pixel_filter_type = 'GAUSSIAN'
scene.cycles.sample_clamp_indirect = 0.0
scene.view_settings.view_transform = 'Standard'
bpy.context.view_layer.update()

# ---- added for rendering (the .blend has no active camera and no usable light): camera, sun
cam_auto = bpy.data.cameras.new('AutoCamera')
cam_auto.lens = 50.0
cam_auto.sensor_width = 36.0
cam_auto.clip_end = 1000.0
ob_auto_camera = bpy.data.objects.new('AutoCamera', cam_auto)
scene.collection.objects.link(ob_auto_camera)
ob_auto_camera.location = (0.705156, -0.919968, 0.631674)
ob_auto_camera.rotation_euler = (1.09748, -7.21219e-08, 0.694738)
scene.camera = ob_auto_camera
light_auto_sun = bpy.data.lights.new('AutoSun', 'SUN')
light_auto_sun.energy = 3.0
light_auto_sun.angle = 0.0523599
ob_auto_sun = bpy.data.objects.new('AutoSun', light_auto_sun)
scene.collection.objects.link(ob_auto_sun)
ob_auto_sun.rotation_euler = (0.872665, 0.174533, 0.523599)
bpy.context.view_layer.update()
